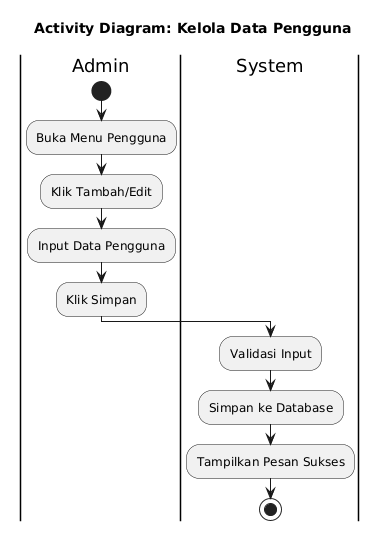

The diagram above was rendered by PlantUML. Its source (embedded in the PNG):
@startuml
skinparam monochrome true
skinparam shadowing false
skinparam defaultFontName Arial
skinparam activityShape roundedBox
title Activity Diagram: Kelola Data Pengguna
|Admin|
start
:Buka Menu Pengguna;
:Klik Tambah/Edit;
:Input Data Pengguna;
:Klik Simpan;
|System|
:Validasi Input;
:Simpan ke Database;
:Tampilkan Pesan Sukses;
stop
@enduml